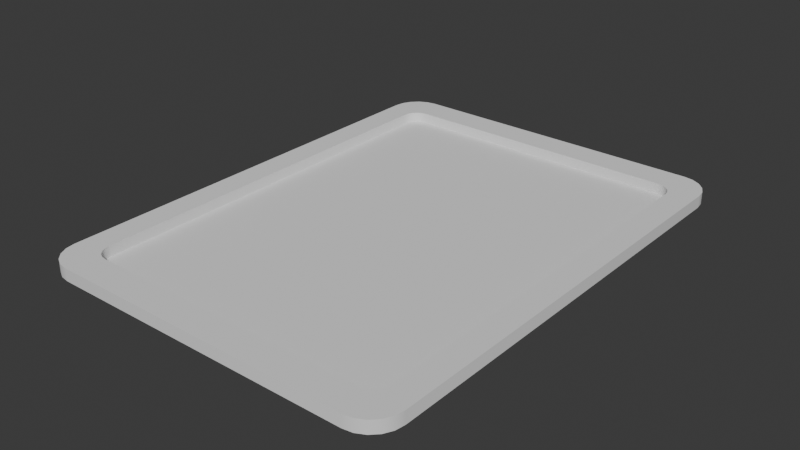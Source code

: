 # Source: CardHolder.blend  (saved by Blender 4.5.90; exported with 4.5.12 LTS)
import bpy
from mathutils import Matrix  # noqa: F401  (used for matrix-valued properties, if any)

bpy.ops.wm.read_factory_settings(use_empty=True)
scene = bpy.context.scene
scene.name = 'Scene'

# ---- collections
col_collection = bpy.data.collections.new('Collection'); scene.collection.children.link(col_collection)

# ---- node groups
ng_smooth_by_angle = bpy.data.node_groups.new('Smooth by Angle', 'GeometryNodeTree')
_s = ng_smooth_by_angle.interface.new_socket(name='Mesh', in_out='OUTPUT', socket_type='NodeSocketGeometry')
_s = ng_smooth_by_angle.interface.new_socket(name='Mesh', in_out='INPUT', socket_type='NodeSocketGeometry')
_s = ng_smooth_by_angle.interface.new_socket(name='Angle', in_out='INPUT', socket_type='NodeSocketFloat')
_s.subtype = 'ANGLE'
_s.default_value = 0.5236
_s.min_value = 0.0
_s.max_value = 3.142
_s.description = 'Maximum face angle for smooth edges'
_s = ng_smooth_by_angle.interface.new_socket(name='Ignore Sharpness', in_out='INPUT', socket_type='NodeSocketBool')
_s.force_non_field = True
ng_smooth_by_angle.description = 'Set the sharpness of mesh edges based on the angle between the neighboring faces'
ng_smooth_by_angle.is_modifier = True
_N = ng_smooth_by_angle.nodes; _L = ng_smooth_by_angle.links
n0 = _N.new('GeometryNodeSetShadeSmooth'); n0.name = 'Set Shade Smooth'; n0.location = (120, -80)
n0.domain = 'EDGE'
n1 = _N.new('GeometryNodeSetShadeSmooth'); n1.name = 'Set Shade Smooth.001'; n1.location = (300, -80)
n2 = _N.new('NodeGroupOutput'); n2.name = 'Group Output'; n2.location = (480, -80)
n3 = _N.new('GeometryNodeInputMeshEdgeAngle'); n3.name = 'Edge Angle'; n3.location = (-440, -240)
n4 = _N.new('NodeGroupInput'); n4.name = 'Group Input'; n4.location = (-80, -80)
n5 = _N.new('GeometryNodeInputEdgeSmooth'); n5.name = 'Is Edge Smooth'; n5.location = (-260, -120)
n6 = _N.new('GeometryNodeInputShadeSmooth'); n6.name = 'Is Shade Smooth'; n6.location = (-440, -397)
n7 = _N.new('FunctionNodeCompare'); n7.name = 'Compare'; n7.location = (-260, -260)
n7.operation = 'LESS_EQUAL'
n7.inputs[6].default_value = (0.0, 0.0, 0.0, 0.0)
n7.inputs[7].default_value = (0.0, 0.0, 0.0, 0.0)
n8 = _N.new('FunctionNodeBooleanMath'); n8.name = 'Boolean Math.001'; n8.location = (-80, -260)
n9 = _N.new('NodeGroupInput'); n9.name = 'Group Input.001'; n9.location = (-440, -329)
n10 = _N.new('NodeGroupInput'); n10.name = 'Group Input.002'; n10.location = (-259, -189)
n11 = _N.new('FunctionNodeBooleanMath'); n11.name = 'Boolean Math'; n11.location = (-80, -149)
n11.operation = 'OR'
n12 = _N.new('FunctionNodeBooleanMath'); n12.name = 'Boolean Math.002'; n12.location = (-260, -380)
n12.operation = 'OR'
n13 = _N.new('NodeGroupInput'); n13.name = 'Group Input.003'; n13.location = (-440, -460)
_L.new(n3.outputs[0], n7.inputs[0])
_L.new(n1.outputs[0], n2.inputs[0])
_L.new(n9.outputs[1], n7.inputs[1])
_L.new(n7.outputs[0], n8.inputs[0])
_L.new(n4.outputs[0], n0.inputs[0])
_L.new(n0.outputs[0], n1.inputs[0])
_L.new(n8.outputs[0], n0.inputs[2])
_L.new(n10.outputs[2], n11.inputs[1])
_L.new(n5.outputs[0], n11.inputs[0])
_L.new(n11.outputs[0], n0.inputs[1])
_L.new(n13.outputs[2], n12.inputs[1])
_L.new(n6.outputs[0], n12.inputs[0])
_L.new(n12.outputs[0], n8.inputs[1])
n2.is_active_output = True

# ---- world
world_world = bpy.data.worlds.new('World'); scene.world = world_world
world_world.use_nodes = True; world_world.node_tree.nodes.clear()
_N = world_world.node_tree.nodes; _L = world_world.node_tree.links
n0 = _N.new('ShaderNodeOutputWorld'); n0.name = 'World Output'; n0.location = (200, 100)
n1 = _N.new('ShaderNodeBackground'); n1.name = 'Background'; n1.location = (-200, 100)
n1.inputs[0].default_value = (0.05088, 0.05088, 0.05088, 1.0)
_L.new(n1.outputs[0], n0.inputs[0])
n0.is_active_output = True
world_world.color = (0.05088, 0.05088, 0.05088)
world_world.sun_shadow_jitter_overblur = 0.0

# ---- meshes
me_cube_001 = bpy.data.meshes.new('Cube.001')
me_cube_001.from_pydata([(1.5, -1.75, -0.05), (1.25, -2.0, -0.05), (1.488, -1.827, -0.05), (1.452, -1.897, -0.05), (1.397, -1.952, -0.05), (1.327, -1.988, -0.05), (1.149, -1.75, 0.05), (1.287, -1.611, 0.05), (1.197, -1.742, 0.05), (1.233, -1.724, 0.05), (1.261, -1.695, 0.05), (1.28, -1.659, 0.05), (-1.25, -2.0, -0.05), (-1.5, -1.75, -0.05), (-1.327, -1.988, -0.05), (-1.397, -1.952, -0.05), (-1.452, -1.897, -0.05), (-1.488, -1.827, -0.05), (-1.287, -1.611, 0.05), (-1.149, -1.75, 0.05), (-1.28, -1.659, 0.05), (-1.261, -1.695, 0.05), (-1.233, -1.724, 0.05), (-1.197, -1.742, 0.05), (1.25, 2.0, -0.05), (1.5, 1.75, -0.05), (1.327, 1.988, -0.05), (1.397, 1.952, -0.05), (1.452, 1.897, -0.05), (1.488, 1.827, -0.05), (1.287, 1.611, 0.05), (1.149, 1.75, 0.05), (1.28, 1.659, 0.05), (1.261, 1.695, 0.05), (1.233, 1.724, 0.05), (1.197, 1.742, 0.05), (-1.5, 1.75, -0.05), (-1.25, 2.0, -0.05), (-1.488, 1.827, -0.05), (-1.452, 1.897, -0.05), (-1.397, 1.952, -0.05), (-1.327, 1.988, -0.05), (-1.149, 1.75, 0.05), (-1.287, 1.611, 0.05), (-1.197, 1.742, 0.05), (-1.233, 1.724, 0.05), (-1.261, 1.695, 0.05), (-1.28, 1.659, 0.05), (1.5, -1.75, 0.05), (1.488, -1.827, 0.05), (1.452, -1.897, 0.05), (1.397, -1.952, 0.05), (1.327, -1.988, 0.05), (1.25, -2.0, 0.05), (-1.488, -1.827, 0.05), (-1.5, -1.75, 0.05), (-1.452, -1.897, 0.05), (-1.397, -1.952, 0.05), (-1.327, -1.988, 0.05), (-1.25, -2.0, 0.05), (-1.327, 1.988, 0.05), (-1.25, 2.0, 0.05), (-1.397, 1.952, 0.05), (-1.452, 1.897, 0.05), (-1.488, 1.827, 0.05), (-1.5, 1.75, 0.05), (1.488, 1.827, 0.05), (1.5, 1.75, 0.05), (1.452, 1.897, 0.05), (1.397, 1.952, 0.05), (1.327, 1.988, 0.05), (1.25, 2.0, 0.05), (1.149, -1.75, -0.03401), (1.287, -1.611, -0.03401), (1.197, -1.742, -0.03401), (1.233, -1.724, -0.03401), (1.261, -1.695, -0.03401), (1.28, -1.659, -0.03401), (-1.287, -1.611, -0.03401), (-1.149, -1.75, -0.03401), (-1.28, -1.659, -0.03401), (-1.261, -1.695, -0.03401), (-1.233, -1.724, -0.03401), (-1.197, -1.742, -0.03401), (1.287, 1.611, -0.03401), (1.149, 1.75, -0.03401), (1.28, 1.659, -0.03401), (1.261, 1.695, -0.03401), (1.233, 1.724, -0.03401), (1.197, 1.742, -0.03401), (-1.149, 1.75, -0.03401), (-1.287, 1.611, -0.03401), (-1.197, 1.742, -0.03401), (-1.233, 1.724, -0.03401), (-1.261, 1.695, -0.03401), (-1.28, 1.659, -0.03401)], [], [(0, 48, 49, 2), (2, 49, 50, 3), (3, 50, 51, 4), (4, 51, 52, 5), (5, 52, 53, 1), (55, 13, 17, 54), (54, 17, 16, 56), (56, 16, 15, 57), (57, 15, 14, 58), (58, 14, 12, 59), (61, 37, 41, 60), (60, 41, 40, 62), (62, 40, 39, 63), (63, 39, 38, 64), (64, 38, 36, 65), (67, 25, 29, 66), (66, 29, 28, 68), (68, 28, 27, 69), (69, 27, 26, 70), (70, 26, 24, 71), (12, 14, 15, 16, 17, 13, 36, 38, 39, 40, 41, 37, 24, 26, 27, 28, 29, 25, 0, 2, 3, 4, 5, 1), (1, 53, 59, 12), (25, 67, 48, 0), (32, 33, 87, 86), (13, 55, 65, 36), (37, 61, 71, 24), (7, 11, 49, 48), (11, 10, 50, 49), (10, 9, 51, 50), (9, 8, 52, 51), (8, 6, 53, 52), (20, 18, 55, 54), (21, 20, 54, 56), (22, 21, 56, 57), (23, 22, 57, 58), (19, 23, 58, 59), (44, 42, 61, 60), (45, 44, 60, 62), (46, 45, 62, 63), (47, 46, 63, 64), (43, 47, 64, 65), (32, 30, 67, 66), (33, 32, 66, 68), (34, 33, 68, 69), (35, 34, 69, 70), (31, 35, 70, 71), (6, 19, 59, 53), (30, 7, 48, 67), (42, 31, 71, 61), (18, 43, 65, 55), (90, 92, 93, 94, 95, 91, 78, 80, 81, 82, 83, 79, 72, 74, 75, 76, 77, 73, 84, 86, 87, 88, 89, 85), (23, 19, 79, 83), (9, 10, 76, 75), (33, 34, 88, 87), (42, 44, 92, 90), (8, 9, 75, 74), (34, 35, 89, 88), (44, 45, 93, 92), (6, 8, 74, 72), (35, 31, 85, 89), (45, 46, 94, 93), (18, 20, 80, 78), (19, 6, 72, 79), (46, 47, 95, 94), (20, 21, 81, 80), (7, 30, 84, 73), (47, 43, 91, 95), (21, 22, 82, 81), (31, 42, 90, 85), (11, 7, 73, 77), (30, 32, 86, 84), (22, 23, 83, 82), (43, 18, 78, 91), (10, 11, 77, 76)])
me_cube_001.polygons.foreach_set('use_smooth', [True] * 74)
_uv = me_cube_001.uv_layers.new(name='UVMap')
_uv.uv.foreach_set('vector', [0.375, 0.9844, 0.625, 0.9844, 0.625, 0.9892, 0.375, 0.9892, 0.375, 0.9892, 0.625, 0.9892, 0.625, 1.0, 0.375, 1.0, 0.375, 0.0, 0.625, 0.0, 0.625, 0.008588, 0.375, 0.008588, 0.375, 0.008588, 0.625, 0.008588, 0.625, 0.0144, 0.375, 0.0144, 0.375, 0.0144, 0.625, 0.0144, 0.625, 0.02083, 0.375, 0.02083, 0.625, 0.2656, 0.375, 0.2656, 0.375, 0.2608, 0.625, 0.2608, 0.625, 0.2608, 0.375, 0.2608, 0.375, 0.2564, 0.625, 0.2564, 0.625, 0.2564, 0.375, 0.2564, 0.375, 0.2414, 0.625, 0.2414, 0.625, 0.2414, 0.375, 0.2414, 0.375, 0.2356, 0.625, 0.2356, 0.625, 0.2356, 0.375, 0.2356, 0.375, 0.2292, 0.625, 0.2292, 0.625, 0.5208, 0.375, 0.5208, 0.3742, 0.5144, 0.6258, 0.5144, 0.6258, 0.5144, 0.3742, 0.5144, 0.372, 0.5086, 0.628, 0.5086, 0.628, 0.5086, 0.372, 0.5086, 0.3686, 0.504, 0.6314, 0.504, 0.6314, 0.504, 0.3686, 0.504, 0.3642, 0.501, 0.6358, 0.501, 0.6358, 0.501, 0.3642, 0.501, 0.3598, 0.4995, 0.6402, 0.4995, 0.6402, 0.7505, 0.3598, 0.7505, 0.3642, 0.749, 0.6358, 0.749, 0.6358, 0.749, 0.3642, 0.749, 0.3686, 0.746, 0.6314, 0.746, 0.6314, 0.746, 0.3686, 0.746, 0.372, 0.7414, 0.628, 0.7414, 0.628, 0.7414, 0.372, 0.7414, 0.3742, 0.7356, 0.6258, 0.7356, 0.6258, 0.7356, 0.3742, 0.7356, 0.375, 0.7292, 0.625, 0.7292, 0.125, 0.5208, 0.1258, 0.5144, 0.128, 0.5086, 0.1314, 0.504, 0.1358, 0.501, 0.1406, 0.5, 0.3598, 0.4995, 0.3642, 0.501, 0.3686, 0.504, 0.372, 0.5086, 0.3742, 0.5144, 0.375, 0.5208, 0.375, 0.7292, 0.3742, 0.7356, 0.372, 0.7414, 0.3686, 0.746, 0.3642, 0.749, 0.3598, 0.7505, 0.1406, 0.75, 0.1358, 0.749, 0.1314, 0.746, 0.128, 0.7414, 0.1258, 0.7356, 0.125, 0.7292, 0.375, 0.02083, 0.625, 0.02083, 0.625, 0.2292, 0.375, 0.2292, 0.3598, 0.7505, 0.6402, 0.7505, 0.625, 0.9844, 0.375, 0.9844, 0.6378, 0.7404, 0.6354, 0.7387, 0.6354, 0.7387, 0.6378, 0.7404, 0.375, 0.2656, 0.625, 0.2656, 0.6402, 0.4995, 0.3598, 0.4995, 0.375, 0.5208, 0.625, 0.5208, 0.625, 0.7292, 0.375, 0.7292, 0.8588, 0.7409, 0.8621, 0.7402, 0.8642, 0.749, 0.8594, 0.75, 0.8621, 0.7402, 0.8645, 0.7386, 0.8686, 0.746, 0.8642, 0.749, 0.8645, 0.7386, 0.8664, 0.736, 0.872, 0.7414, 0.8686, 0.746, 0.8664, 0.736, 0.8677, 0.7328, 0.8742, 0.7356, 0.872, 0.7414, 0.8677, 0.7328, 0.8682, 0.7285, 0.875, 0.7292, 0.8742, 0.7356, 0.8621, 0.5098, 0.8588, 0.5091, 0.8594, 0.5, 0.8642, 0.501, 0.8645, 0.5114, 0.8621, 0.5098, 0.8642, 0.501, 0.8686, 0.504, 0.8664, 0.514, 0.8645, 0.5114, 0.8686, 0.504, 0.872, 0.5086, 0.8677, 0.5172, 0.8664, 0.514, 0.872, 0.5086, 0.8742, 0.5144, 0.8682, 0.5215, 0.8677, 0.5172, 0.8742, 0.5144, 0.875, 0.5208, 0.6323, 0.5172, 0.6318, 0.5215, 0.625, 0.5208, 0.6258, 0.5144, 0.6335, 0.5139, 0.6323, 0.5172, 0.6258, 0.5144, 0.628, 0.5086, 0.6354, 0.5113, 0.6335, 0.5139, 0.628, 0.5086, 0.6314, 0.504, 0.6378, 0.5096, 0.6354, 0.5113, 0.6314, 0.504, 0.6358, 0.501, 0.6409, 0.5089, 0.6378, 0.5096, 0.6358, 0.501, 0.6402, 0.4995, 0.6378, 0.7404, 0.6409, 0.7411, 0.6402, 0.7505, 0.6358, 0.749, 0.6354, 0.7387, 0.6378, 0.7404, 0.6358, 0.749, 0.6314, 0.746, 0.6335, 0.7361, 0.6354, 0.7387, 0.6314, 0.746, 0.628, 0.7414, 0.6323, 0.7328, 0.6335, 0.7361, 0.628, 0.7414, 0.6258, 0.7356, 0.6318, 0.7285, 0.6323, 0.7328, 0.6258, 0.7356, 0.625, 0.7292, 0.8682, 0.7285, 0.8682, 0.5215, 0.875, 0.5208, 0.875, 0.7292, 0.6409, 0.7411, 0.8588, 0.7409, 0.8594, 0.75, 0.6402, 0.7505, 0.6318, 0.5215, 0.6318, 0.7285, 0.625, 0.7292, 0.625, 0.5208, 0.8588, 0.5091, 0.6409, 0.5089, 0.6402, 0.4995, 0.8594, 0.5, 0.6318, 0.5215, 0.6323, 0.5172, 0.6335, 0.5139, 0.6354, 0.5113, 0.6378, 0.5096, 0.6409, 0.5089, 0.8588, 0.5091, 0.8621, 0.5098, 0.8645, 0.5114, 0.8664, 0.514, 0.8677, 0.5172, 0.8682, 0.5215, 0.8682, 0.7285, 0.8677, 0.7328, 0.8664, 0.736, 0.8645, 0.7386, 0.8621, 0.7402, 0.8588, 0.7409, 0.6409, 0.7411, 0.6378, 0.7404, 0.6354, 0.7387, 0.6335, 0.7361, 0.6323, 0.7328, 0.6318, 0.7285, 0.8677, 0.5172, 0.8682, 0.5215, 0.8682, 0.5215, 0.8677, 0.5172, 0.8664, 0.736, 0.8645, 0.7386, 0.8645, 0.7386, 0.8664, 0.736, 0.6354, 0.7387, 0.6335, 0.7361, 0.6335, 0.7361, 0.6354, 0.7387, 0.6318, 0.5215, 0.6323, 0.5172, 0.6323, 0.5172, 0.6318, 0.5215, 0.8677, 0.7328, 0.8664, 0.736, 0.8664, 0.736, 0.8677, 0.7328, 0.6335, 0.7361, 0.6323, 0.7328, 0.6323, 0.7328, 0.6335, 0.7361, 0.6323, 0.5172, 0.6335, 0.5139, 0.6335, 0.5139, 0.6323, 0.5172, 0.8682, 0.7285, 0.8677, 0.7328, 0.8677, 0.7328, 0.8682, 0.7285, 0.6323, 0.7328, 0.6318, 0.7285, 0.6318, 0.7285, 0.6323, 0.7328, 0.6335, 0.5139, 0.6354, 0.5113, 0.6354, 0.5113, 0.6335, 0.5139, 0.8588, 0.5091, 0.8621, 0.5098, 0.8621, 0.5098, 0.8588, 0.5091, 0.8682, 0.5215, 0.8682, 0.7285, 0.8682, 0.7285, 0.8682, 0.5215, 0.6354, 0.5113, 0.6378, 0.5096, 0.6378, 0.5096, 0.6354, 0.5113, 0.8621, 0.5098, 0.8645, 0.5114, 0.8645, 0.5114, 0.8621, 0.5098, 0.8588, 0.7409, 0.6409, 0.7411, 0.6409, 0.7411, 0.8588, 0.7409, 0.6378, 0.5096, 0.6409, 0.5089, 0.6409, 0.5089, 0.6378, 0.5096, 0.8645, 0.5114, 0.8664, 0.514, 0.8664, 0.514, 0.8645, 0.5114, 0.6318, 0.7285, 0.6318, 0.5215, 0.6318, 0.5215, 0.6318, 0.7285, 0.8621, 0.7402, 0.8588, 0.7409, 0.8588, 0.7409, 0.8621, 0.7402, 0.6409, 0.7411, 0.6378, 0.7404, 0.6378, 0.7404, 0.6409, 0.7411, 0.8664, 0.514, 0.8677, 0.5172, 0.8677, 0.5172, 0.8664, 0.514, 0.6409, 0.5089, 0.8588, 0.5091, 0.8588, 0.5091, 0.6409, 0.5089, 0.8645, 0.7386, 0.8621, 0.7402, 0.8621, 0.7402, 0.8645, 0.7386])
me_cube_001.update()

# ---- objects
ob_cube = bpy.data.objects.new('Cube', me_cube_001)

# ---- transforms, parenting, visibility, modifiers, constraints
ob_cube.location = (0.0, 0.0, 0.0)
_m = ob_cube.modifiers.new('Smooth by Angle', 'NODES')
_m.node_group = ng_smooth_by_angle
_m.use_pin_to_last = True
_m.show_group_selector = False

# ---- collection membership
col_collection.objects.link(ob_cube)

# ---- scene / render settings (as saved in the file)
scene.frame_start = 1; scene.frame_end = 250; scene.frame_set(1)
scene.render.engine = 'BLENDER_EEVEE_NEXT'
bpy.context.view_layer.update()

# ---- added for rendering (the .blend has no active camera and no usable light): camera, sun
cam_auto = bpy.data.cameras.new('AutoCamera')
cam_auto.lens = 50.0
cam_auto.sensor_width = 36.0
cam_auto.clip_end = 1000.0
ob_auto_camera = bpy.data.objects.new('AutoCamera', cam_auto)
scene.collection.objects.link(ob_auto_camera)
ob_auto_camera.location = (4.62705, -5.55246, 3.70164)
ob_auto_camera.rotation_euler = (1.09748, -7.21219e-08, 0.694738)
scene.camera = ob_auto_camera
light_auto_sun = bpy.data.lights.new('AutoSun', 'SUN')
light_auto_sun.energy = 3.0
light_auto_sun.angle = 0.0523599
ob_auto_sun = bpy.data.objects.new('AutoSun', light_auto_sun)
scene.collection.objects.link(ob_auto_sun)
ob_auto_sun.rotation_euler = (0.872665, 0.174533, 0.523599)
bpy.context.view_layer.update()
